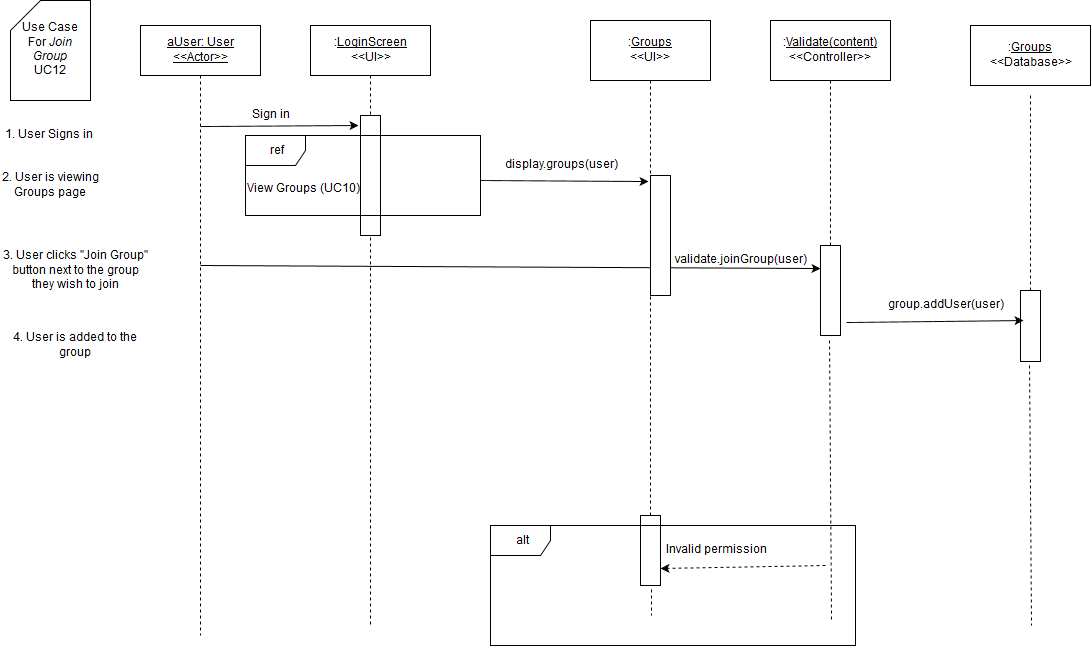

The diagram above was exported from draw.io. Its source (the exported page's mxGraphModel, read from the mxfile embedded in the PNG):
<mxGraphModel dx="1430" dy="750" grid="1" gridSize="10" guides="1" tooltips="1" connect="1" arrows="1" fold="1" page="1" pageScale="1" pageWidth="826" pageHeight="1169" background="#ffffff" math="0" shadow="0">
  <root>
    <mxCell id="0" />
    <mxCell id="1" parent="0" />
    <mxCell id="3" value="" style="endArrow=none;html=1;dashed=1;exitX=0.5;exitY=1;endFill=0;" parent="1" source="7" edge="1">
      <mxGeometry x="380" y="130" width="50" height="50" as="geometry">
        <mxPoint x="150" y="590" as="sourcePoint" />
        <mxPoint x="380" y="680" as="targetPoint" />
      </mxGeometry>
    </mxCell>
    <mxCell id="4" value="" style="whiteSpace=wrap;html=1;" parent="1" vertex="1">
      <mxGeometry x="370" y="170" width="20" height="120" as="geometry" />
    </mxCell>
    <mxCell id="5" value="&lt;u&gt;aUser: User&lt;br&gt;&amp;lt;&amp;lt;Actor&amp;gt;&amp;gt;&lt;br&gt;&lt;/u&gt;" style="whiteSpace=wrap;html=1;" parent="1" vertex="1">
      <mxGeometry x="150" y="80" width="120" height="50" as="geometry" />
    </mxCell>
    <mxCell id="6" value="" style="endArrow=none;html=1;exitX=0.5;exitY=1;endFill=0;dashed=1;" parent="1" source="5" edge="1">
      <mxGeometry x="210" y="130" width="50" height="50" as="geometry">
        <mxPoint x="150" y="190" as="sourcePoint" />
        <mxPoint x="210" y="690" as="targetPoint" />
      </mxGeometry>
    </mxCell>
    <mxCell id="7" value=":&lt;u&gt;LoginScreen&lt;/u&gt;&lt;br&gt;&amp;lt;&amp;lt;UI&amp;gt;&amp;gt;" style="whiteSpace=wrap;html=1;" parent="1" vertex="1">
      <mxGeometry x="320" y="80" width="120" height="50" as="geometry" />
    </mxCell>
    <mxCell id="9" value="Sign in" style="text;html=1;strokeColor=none;fillColor=none;align=center;verticalAlign=middle;whiteSpace=wrap;" parent="1" vertex="1">
      <mxGeometry x="220" y="160" width="120" height="20" as="geometry" />
    </mxCell>
    <mxCell id="10" value="" style="endArrow=classic;html=1;" parent="1" edge="1">
      <mxGeometry x="210" y="181" width="50" height="50" as="geometry">
        <mxPoint x="210" y="181" as="sourcePoint" />
        <mxPoint x="368" y="180" as="targetPoint" />
      </mxGeometry>
    </mxCell>
    <mxCell id="11" value="Use Case &lt;br&gt;For &lt;i&gt;Join Group&lt;/i&gt;&lt;br&gt;UC12" style="shape=card;whiteSpace=wrap;html=1;" parent="1" vertex="1">
      <mxGeometry x="20" y="55" width="80" height="100" as="geometry" />
    </mxCell>
    <mxCell id="12" value="1. User Signs in" style="text;html=1;strokeColor=none;fillColor=none;align=center;verticalAlign=middle;whiteSpace=wrap;" parent="1" vertex="1">
      <mxGeometry x="10" y="180" width="95" height="20" as="geometry" />
    </mxCell>
    <mxCell id="16" value="View Groups (UC10)" style="text;html=1;resizable=0;points=[];autosize=1;align=left;verticalAlign=top;spacingTop=-4;" parent="1" vertex="1">
      <mxGeometry x="255" y="235" width="130" height="20" as="geometry" />
    </mxCell>
    <mxCell id="17" value="ref" style="shape=umlFrame;whiteSpace=wrap;fillColor=#ffffff;strokeColor=#000000;labelBackgroundColor=none;labelBorderColor=none;html=1;" parent="1" vertex="1">
      <mxGeometry x="255" y="190" width="235" height="80" as="geometry" />
    </mxCell>
    <mxCell id="21" value="" style="endArrow=classic;html=1;shadow=0;entryX=-0.1;entryY=0.05;entryPerimeter=0;" parent="1" target="167" edge="1">
      <mxGeometry x="385" y="280" width="50" height="50" as="geometry">
        <mxPoint x="490" y="235" as="sourcePoint" />
        <mxPoint x="610" y="235" as="targetPoint" />
      </mxGeometry>
    </mxCell>
    <mxCell id="25" value="2. User is viewing Groups page" style="text;html=1;strokeColor=none;fillColor=none;align=center;verticalAlign=middle;whiteSpace=wrap;" parent="1" vertex="1">
      <mxGeometry x="10" y="225" width="100" height="30" as="geometry" />
    </mxCell>
    <mxCell id="28" value="3. User clicks &quot;Join Group&quot; button next to the group they wish to join" style="text;html=1;strokeColor=none;fillColor=none;align=center;verticalAlign=middle;whiteSpace=wrap;labelBackgroundColor=none;" parent="1" vertex="1">
      <mxGeometry x="10" y="310" width="150" height="30" as="geometry" />
    </mxCell>
    <mxCell id="137" value="" style="endArrow=classic;html=1;shadow=0;entryX=0;entryY=0.25;" parent="1" target="157" edge="1">
      <mxGeometry width="50" height="50" relative="1" as="geometry">
        <mxPoint x="210" y="320" as="sourcePoint" />
        <mxPoint x="649" y="320" as="targetPoint" />
      </mxGeometry>
    </mxCell>
    <mxCell id="146" value=":&lt;u&gt;Groups&lt;br&gt;&lt;/u&gt;&amp;lt;&amp;lt;UI&amp;gt;&amp;gt;" style="whiteSpace=wrap;html=1;" parent="1" vertex="1">
      <mxGeometry x="600" y="75" width="120" height="60" as="geometry" />
    </mxCell>
    <mxCell id="147" value="" style="endArrow=none;html=1;shadow=0;endFill=0;dashed=1;" parent="1" edge="1">
      <mxGeometry x="660" y="135" width="50" height="50" as="geometry">
        <mxPoint x="661" y="644" as="sourcePoint" />
        <mxPoint x="661" y="670" as="targetPoint" />
      </mxGeometry>
    </mxCell>
    <mxCell id="148" value="" style="whiteSpace=wrap;html=1;" parent="1" vertex="1">
      <mxGeometry x="650" y="570" width="20" height="70" as="geometry" />
    </mxCell>
    <mxCell id="154" value="" style="endArrow=none;html=1;shadow=0;exitX=0.46;exitY=1.055;endFill=0;dashed=1;exitPerimeter=0;" parent="1" target="148" edge="1">
      <mxGeometry x="660" y="135" width="50" height="50" as="geometry">
        <mxPoint x="660" y="135" as="sourcePoint" />
        <mxPoint x="661" y="665" as="targetPoint" />
      </mxGeometry>
    </mxCell>
    <mxCell id="156" value="" style="endArrow=none;html=1;shadow=0;exitX=0.46;exitY=1.055;endFill=0;dashed=1;exitPerimeter=0;" parent="1" source="157" edge="1">
      <mxGeometry x="840" y="145" width="50" height="50" as="geometry">
        <mxPoint x="840" y="145" as="sourcePoint" />
        <mxPoint x="841" y="675" as="targetPoint" />
      </mxGeometry>
    </mxCell>
    <mxCell id="157" value="" style="whiteSpace=wrap;html=1;" parent="1" vertex="1">
      <mxGeometry x="830" y="300" width="20" height="90" as="geometry" />
    </mxCell>
    <mxCell id="158" value="" style="endArrow=none;html=1;shadow=0;exitX=0.5;exitY=1;endFill=0;dashed=1;" parent="1" source="166" target="157" edge="1">
      <mxGeometry x="840" y="145" width="50" height="50" as="geometry">
        <mxPoint x="840" y="145" as="sourcePoint" />
        <mxPoint x="841" y="675" as="targetPoint" />
      </mxGeometry>
    </mxCell>
    <mxCell id="159" value="display.groups(user)" style="text;html=1;strokeColor=none;fillColor=none;align=center;verticalAlign=middle;whiteSpace=wrap;" parent="1" vertex="1">
      <mxGeometry x="510" y="210" width="120" height="20" as="geometry" />
    </mxCell>
    <mxCell id="163" value="alt" style="shape=umlFrame;whiteSpace=wrap;html=1;" parent="1" vertex="1">
      <mxGeometry x="500" y="580" width="365" height="120" as="geometry" />
    </mxCell>
    <mxCell id="164" value="Invalid permission" style="text;html=1;strokeColor=none;fillColor=none;align=center;verticalAlign=middle;whiteSpace=wrap;" parent="1" vertex="1">
      <mxGeometry x="665" y="595" width="120" height="20" as="geometry" />
    </mxCell>
    <mxCell id="165" value="" style="endArrow=classic;html=1;shadow=0;dashed=1;entryX=1;entryY=0.75;" parent="1" target="148" edge="1">
      <mxGeometry x="385" y="480" width="50" height="50" as="geometry">
        <mxPoint x="835" y="620" as="sourcePoint" />
        <mxPoint x="710" y="620" as="targetPoint" />
      </mxGeometry>
    </mxCell>
    <mxCell id="166" value=":&lt;u&gt;Validate(content)&lt;/u&gt;&lt;br&gt;&amp;lt;&amp;lt;Controller&amp;gt;&amp;gt;" style="whiteSpace=wrap;html=1;" parent="1" vertex="1">
      <mxGeometry x="780" y="75" width="120" height="60" as="geometry" />
    </mxCell>
    <mxCell id="167" value="" style="whiteSpace=wrap;html=1;" parent="1" vertex="1">
      <mxGeometry x="660" y="230" width="20" height="120" as="geometry" />
    </mxCell>
    <mxCell id="173" value=":&lt;u&gt;Groups&lt;/u&gt;&lt;br&gt;&amp;lt;&amp;lt;Database&amp;gt;&amp;gt;" style="whiteSpace=wrap;html=1;" parent="1" vertex="1">
      <mxGeometry x="980" y="80" width="120" height="60" as="geometry" />
    </mxCell>
    <mxCell id="174" value="" style="endArrow=none;html=1;shadow=0;exitX=0.46;exitY=1.055;endFill=0;dashed=1;exitPerimeter=0;" parent="1" source="175" edge="1">
      <mxGeometry x="1040" y="150" width="50" height="50" as="geometry">
        <mxPoint x="1040" y="150" as="sourcePoint" />
        <mxPoint x="1041" y="680" as="targetPoint" />
      </mxGeometry>
    </mxCell>
    <mxCell id="179" value="group.addUser(user)" style="text;html=1;strokeColor=none;fillColor=none;align=center;verticalAlign=middle;whiteSpace=wrap;" parent="1" vertex="1">
      <mxGeometry x="910" y="350" width="90" height="20" as="geometry" />
    </mxCell>
    <mxCell id="175" value="" style="whiteSpace=wrap;html=1;" parent="1" vertex="1">
      <mxGeometry x="1030" y="345" width="20" height="71" as="geometry" />
    </mxCell>
    <mxCell id="180" value="" style="endArrow=none;html=1;shadow=0;exitX=0.46;exitY=1.055;endFill=0;dashed=1;exitPerimeter=0;" parent="1" target="175" edge="1">
      <mxGeometry x="1040" y="150" width="50" height="50" as="geometry">
        <mxPoint x="1040" y="150" as="sourcePoint" />
        <mxPoint x="1041" y="680" as="targetPoint" />
      </mxGeometry>
    </mxCell>
    <mxCell id="181" value="" style="endArrow=classic;html=1;shadow=0;exitX=1.3;exitY=0.856;exitPerimeter=0;" parent="1" source="157" edge="1">
      <mxGeometry width="50" height="50" relative="1" as="geometry">
        <mxPoint x="10" y="770" as="sourcePoint" />
        <mxPoint x="1033" y="375" as="targetPoint" />
      </mxGeometry>
    </mxCell>
    <mxCell id="182" value="4. User is added to the group" style="text;html=1;strokeColor=none;fillColor=none;align=center;verticalAlign=middle;whiteSpace=wrap;labelBackgroundColor=none;" parent="1" vertex="1">
      <mxGeometry x="10" y="385" width="150" height="30" as="geometry" />
    </mxCell>
    <mxCell id="183" value="validate.joinGroup(user)" style="text;html=1;strokeColor=none;fillColor=none;align=center;verticalAlign=middle;whiteSpace=wrap;" parent="1" vertex="1">
      <mxGeometry x="730" y="305" width="40" height="20" as="geometry" />
    </mxCell>
  </root>
</mxGraphModel>